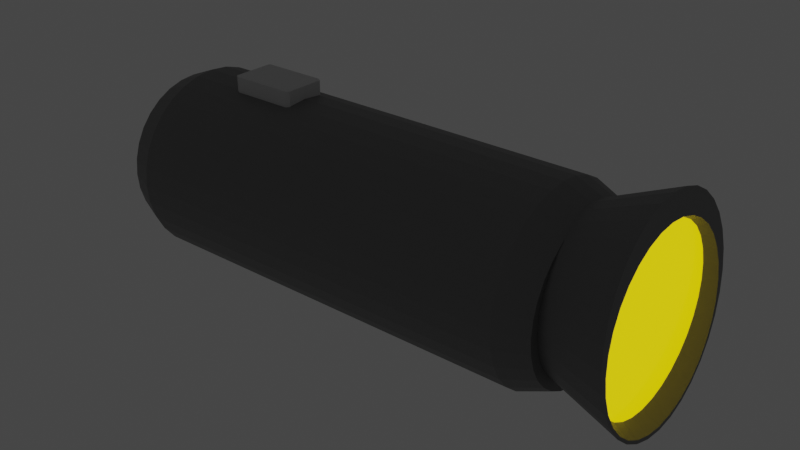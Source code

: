 # Source: Flashlight.blend  (saved by Blender 3.4.6; exported with 4.5.12 LTS)
import bpy
from mathutils import Matrix  # noqa: F401  (used for matrix-valued properties, if any)

bpy.ops.wm.read_factory_settings(use_empty=True)
scene = bpy.context.scene
scene.name = 'Scene'

# ---- collections
col_collection = bpy.data.collections.new('Collection'); scene.collection.children.link(col_collection)

# ---- materials (node trees are filled in below, after node groups)
mat_x = bpy.data.materials.new('Серый')
mat_x.use_transparent_shadow = False
mat_x_1 = bpy.data.materials.new('жолти')
mat_x_1.use_transparent_shadow = False
mat_x_2 = bpy.data.materials.new('побелее')
mat_x_2.use_transparent_shadow = False

# ---- material node trees
mat_x.use_nodes = True; mat_x.node_tree.nodes.clear()
_N = mat_x.node_tree.nodes; _L = mat_x.node_tree.links
n0 = _N.new('ShaderNodeBsdfPrincipled'); n0.name = 'Принципиальный BSDF'; n0.location = (10, 300)
n0.distribution = 'GGX'
n0.subsurface_method = 'RANDOM_WALK_SKIN'
n0.inputs[0].default_value = (0.1789, 0.1789, 0.1789, 1.0)
n0.inputs[3].default_value = 1.45
n0.inputs[27].default_value = (0.0, 0.0, 0.0, 1.0)
n0.inputs[28].default_value = 1.0
n1 = _N.new('ShaderNodeOutputMaterial'); n1.name = 'Вывод материала'; n1.location = (300, 300)
_L.new(n0.outputs[0], n1.inputs[0])
n1.is_active_output = True
mat_x_1.use_nodes = True; mat_x_1.node_tree.nodes.clear()
_N = mat_x_1.node_tree.nodes; _L = mat_x_1.node_tree.links
n0 = _N.new('ShaderNodeBsdfPrincipled'); n0.name = 'Принципиальный BSDF'; n0.location = (10, 300)
n0.distribution = 'GGX'
n0.subsurface_method = 'RANDOM_WALK_SKIN'
n0.inputs[0].default_value = (0.9285, 1.0, 0.0, 1.0)
n0.inputs[3].default_value = 1.45
n0.inputs[13].default_value = 0.7923
n0.inputs[19].default_value = 0.25
n0.inputs[27].default_value = (1.0, 0.7375, 0.0, 1.0)
n0.inputs[28].default_value = 1.0
n1 = _N.new('ShaderNodeOutputMaterial'); n1.name = 'Вывод материала'; n1.location = (300, 300)
_L.new(n0.outputs[0], n1.inputs[0])
n1.is_active_output = True
mat_x_2.use_nodes = True; mat_x_2.node_tree.nodes.clear()
_N = mat_x_2.node_tree.nodes; _L = mat_x_2.node_tree.links
n0 = _N.new('ShaderNodeBsdfPrincipled'); n0.name = 'Принципиальный BSDF'; n0.location = (10, 300)
n0.distribution = 'GGX'
n0.subsurface_method = 'RANDOM_WALK_SKIN'
n0.inputs[0].default_value = (0.6267, 0.6267, 0.6267, 1.0)
n0.inputs[3].default_value = 1.45
n0.inputs[27].default_value = (0.0, 0.0, 0.0, 1.0)
n0.inputs[28].default_value = 1.0
n1 = _N.new('ShaderNodeOutputMaterial'); n1.name = 'Вывод материала'; n1.location = (300, 300)
_L.new(n0.outputs[0], n1.inputs[0])
n1.is_active_output = True

# ---- world
world_world = bpy.data.worlds.new('World'); scene.world = world_world
world_world.use_nodes = True; world_world.node_tree.nodes.clear()
_N = world_world.node_tree.nodes; _L = world_world.node_tree.links
n0 = _N.new('ShaderNodeOutputWorld'); n0.name = 'World Output'; n0.location = (300, 300)
n1 = _N.new('ShaderNodeBackground'); n1.name = 'Background'; n1.location = (10, 300)
n1.inputs[0].default_value = (0.05088, 0.05088, 0.05088, 1.0)
_L.new(n1.outputs[0], n0.inputs[0])
n0.is_active_output = True
world_world.color = (0.05088, 0.05088, 0.05088)
world_world.use_sun_shadow = False
world_world.sun_shadow_jitter_overblur = 0.0

# ---- meshes
me_x = bpy.data.meshes.new('Цилиндр')
me_x.from_pydata([(0.0, 1.0, -1.0), (0.0, 1.0, 1.0), (0.1951, 0.9808, -1.0), (0.1951, 0.9808, 1.0), (0.3827, 0.9239, -1.0), (0.3827, 0.9239, 1.0), (0.5556, 0.8315, -1.0), (0.5556, 0.8315, 1.0), (0.7071, 0.7071, -1.0), (0.7071, 0.7071, 1.0), (0.8315, 0.5556, -1.0), (0.8315, 0.5556, 1.0), (0.9239, 0.3827, -1.0), (0.9239, 0.3827, 1.0), (0.9808, 0.1951, -1.0), (0.9808, 0.1951, 1.0), (1.0, 0.0, -1.0), (1.0, 0.0, 1.0), (0.9808, -0.1951, -1.0), (0.9808, -0.1951, 1.0), (0.9239, -0.3827, -1.0), (0.9239, -0.3827, 1.0), (0.8315, -0.5556, -1.0), (0.8315, -0.5556, 1.0), (0.7071, -0.7071, -1.0), (0.7071, -0.7071, 1.0), (0.5556, -0.8315, -1.0), (0.5556, -0.8315, 1.0), (0.3827, -0.9239, -1.0), (0.3827, -0.9239, 1.0), (0.1951, -0.9808, -1.0), (0.1951, -0.9808, 1.0), (0.0, -1.0, -1.0), (0.0, -1.0, 1.0), (-0.1951, -0.9808, -1.0), (-0.1951, -0.9808, 1.0), (-0.3827, -0.9239, -1.0), (-0.3827, -0.9239, 1.0), (-0.5556, -0.8315, -1.0), (-0.5556, -0.8315, 1.0), (-0.7071, -0.7071, -1.0), (-0.7071, -0.7071, 1.0), (-0.8315, -0.5556, -1.0), (-0.8315, -0.5556, 1.0), (-0.9239, -0.3827, -1.0), (-0.9239, -0.3827, 1.0), (-0.9808, -0.1951, -1.0), (-0.9808, -0.1951, 1.0), (-1.0, 0.0, -1.0), (-1.0, 0.0, 1.0), (-0.9808, 0.1951, -1.0), (-0.9808, 0.1951, 1.0), (-0.9239, 0.3827, -1.0), (-0.9239, 0.3827, 1.0), (-0.8315, 0.5556, -1.0), (-0.8315, 0.5556, 1.0), (-0.7071, 0.7071, -1.0), (-0.7071, 0.7071, 1.0), (-0.5556, 0.8315, -1.0), (-0.5556, 0.8315, 1.0), (-0.3827, 0.9239, -1.0), (-0.3827, 0.9239, 1.0), (-0.1951, 0.9808, -1.0), (-0.1951, 0.9808, 1.0), (0.7693, -0.6313, -1.0), (0.7693, -0.6313, 1.0), (-0.6545, 0.7503, 1.0), (0.07034, 0.646, 1.0), (0.6657, -0.1845, 1.0), (0.5937, 0.2988, 1.0)], [(68, 19)], [(0, 1, 3, 2), (2, 3, 5, 4), (4, 5, 7, 6), (6, 7, 9, 8), (8, 9, 11, 10), (10, 11, 13, 12), (12, 13, 15, 14), (14, 15, 17, 16), (16, 17, 19, 18), (18, 19, 21, 20), (20, 21, 23, 22), (64, 65, 25, 24), (24, 25, 27, 26), (26, 27, 29, 28), (28, 29, 31, 30), (30, 31, 33, 32), (32, 33, 35, 34), (34, 35, 37, 36), (36, 37, 39, 38), (38, 39, 41, 40), (40, 41, 43, 42), (42, 43, 45, 44), (44, 45, 47, 46), (46, 47, 49, 48), (48, 49, 51, 50), (50, 51, 53, 52), (52, 53, 55, 54), (54, 55, 57, 56), (56, 66, 59, 58), (58, 59, 61, 60), (3, 1, 63, 61, 59, 66, 67, 29, 27, 25, 65, 23, 21, 19, 17, 15, 13, 11, 9, 7, 5), (60, 61, 63, 62), (62, 63, 1, 0), (0, 2, 4, 6, 8, 10, 12, 14, 16, 18, 20, 22, 64, 24, 26, 28, 30, 32, 34, 36, 38, 40, 42, 44, 46, 48, 50, 52, 54, 56, 58, 60, 62), (22, 23, 65, 64), (29, 67, 66), (29, 66, 57, 55, 53, 51, 49, 47, 45, 43, 41, 39, 37, 35, 33, 31), (66, 56, 57)])
_uv = me_x.uv_layers.new(name='UVКарта')
_uv.uv.foreach_set('vector', [1.0, 0.5, 1.0, 1.0, 0.9688, 1.0, 0.9688, 0.5, 0.9688, 0.5, 0.9688, 1.0, 0.9375, 1.0, 0.9375, 0.5, 0.9375, 0.5, 0.9375, 1.0, 0.9062, 1.0, 0.9062, 0.5, 0.9062, 0.5, 0.9062, 1.0, 0.875, 1.0, 0.875, 0.5, 0.875, 0.5, 0.875, 1.0, 0.8438, 1.0, 0.8438, 0.5, 0.8438, 0.5, 0.8438, 1.0, 0.8125, 1.0, 0.8125, 0.5, 0.8125, 0.5, 0.8125, 1.0, 0.7812, 1.0, 0.7812, 0.5, 0.7812, 0.5, 0.7812, 1.0, 0.75, 1.0, 0.75, 0.5, 0.75, 0.5, 0.75, 1.0, 0.7188, 1.0, 0.7188, 0.5, 0.7188, 0.5, 0.7188, 1.0, 0.6875, 1.0, 0.6875, 0.5, 0.6875, 0.5, 0.6875, 1.0, 0.6562, 1.0, 0.6562, 0.5, 0.6406, 0.5, 0.6406, 1.0, 0.625, 1.0, 0.625, 0.5, 0.625, 0.5, 0.625, 1.0, 0.5938, 1.0, 0.5938, 0.5, 0.5938, 0.5, 0.5938, 1.0, 0.5625, 1.0, 0.5625, 0.5, 0.5625, 0.5, 0.5625, 1.0, 0.5312, 1.0, 0.5312, 0.5, 0.5312, 0.5, 0.5312, 1.0, 0.5, 1.0, 0.5, 0.5, 0.5, 0.5, 0.5, 1.0, 0.4688, 1.0, 0.4688, 0.5, 0.4688, 0.5, 0.4688, 1.0, 0.4375, 1.0, 0.4375, 0.5, 0.4375, 0.5, 0.4375, 1.0, 0.4062, 1.0, 0.4062, 0.5, 0.4062, 0.5, 0.4062, 1.0, 0.375, 1.0, 0.375, 0.5, 0.375, 0.5, 0.375, 1.0, 0.3438, 1.0, 0.3438, 0.5, 0.3438, 0.5, 0.3438, 1.0, 0.3125, 1.0, 0.3125, 0.5, 0.3125, 0.5, 0.3125, 1.0, 0.2812, 1.0, 0.2812, 0.5, 0.2812, 0.5, 0.2812, 1.0, 0.25, 1.0, 0.25, 0.5, 0.25, 0.5, 0.25, 1.0, 0.2188, 1.0, 0.2188, 0.5, 0.2188, 0.5, 0.2188, 1.0, 0.1875, 1.0, 0.1875, 0.5, 0.1875, 0.5, 0.1875, 1.0, 0.1562, 1.0, 0.1562, 0.5, 0.1562, 0.5, 0.1562, 1.0, 0.125, 1.0, 0.125, 0.5, 0.125, 0.5, 0.1141, 1.0, 0.09375, 1.0, 0.09375, 0.5, 0.09375, 0.5, 0.09375, 1.0, 0.0625, 1.0, 0.0625, 0.5, 0.2968, 0.4854, 0.25, 0.49, 0.2032, 0.4854, 0.1582, 0.4717, 0.1167, 0.4496, 0.09293, 0.4301, 0.2669, 0.405, 0.3418, 0.02827, 0.3833, 0.05045, 0.4197, 0.08029, 0.4346, 0.09848, 0.4496, 0.1167, 0.4717, 0.1582, 0.4854, 0.2032, 0.49, 0.25, 0.4854, 0.2968, 0.4717, 0.3418, 0.4496, 0.3833, 0.4197, 0.4197, 0.3833, 0.4496, 0.3418, 0.4717, 0.0625, 0.5, 0.0625, 1.0, 0.03125, 1.0, 0.03125, 0.5, 0.03125, 0.5, 0.03125, 1.0, 0.0, 1.0, 0.0, 0.5, 0.75, 0.49, 0.7968, 0.4854, 0.8418, 0.4717, 0.8833, 0.4496, 0.9197, 0.4197, 0.9496, 0.3833, 0.9717, 0.3418, 0.9854, 0.2968, 0.99, 0.25, 0.9854, 0.2032, 0.9717, 0.1582, 0.9496, 0.1167, 0.9346, 0.09848, 0.9197, 0.08029, 0.8833, 0.05045, 0.8418, 0.02827, 0.7968, 0.01461, 0.75, 0.01, 0.7032, 0.01461, 0.6582, 0.02827, 0.6167, 0.05045, 0.5803, 0.08029, 0.5504, 0.1167, 0.5283, 0.1582, 0.5146, 0.2032, 0.51, 0.25, 0.5146, 0.2968, 0.5283, 0.3418, 0.5504, 0.3833, 0.5803, 0.4197, 0.6167, 0.4496, 0.6582, 0.4717, 0.7032, 0.4854, 0.6562, 0.5, 0.6562, 1.0, 0.6406, 1.0, 0.6406, 0.5, 0.3418, 0.02827, 0.2669, 0.405, 0.09293, 0.4301, 0.3418, 0.02827, 0.09293, 0.4301, 0.08029, 0.4197, 0.05045, 0.3833, 0.02827, 0.3418, 0.01461, 0.2968, 0.01, 0.25, 0.01461, 0.2032, 0.02827, 0.1582, 0.05045, 0.1167, 0.08029, 0.08029, 0.1167, 0.05045, 0.1582, 0.02827, 0.2032, 0.01461, 0.25, 0.01, 0.2968, 0.01461, 0.1141, 1.0, 0.125, 0.5, 0.125, 1.0])
me_x.materials.append(mat_x)
me_x.update()
me_002 = bpy.data.meshes.new('Конус.002')
me_002.from_pydata([(-5.792e-12, 1.0, -1.0), (0.1951, 0.9808, -1.0), (0.3827, 0.9239, -1.0), (0.5556, 0.8315, -1.0), (0.7071, 0.7071, -1.0), (0.8315, 0.5556, -1.0), (0.9239, 0.3827, -1.0), (0.9808, 0.1951, -1.0), (1.0, 0.0, -1.0), (0.9808, -0.1951, -1.0), (0.9239, -0.3827, -1.0), (0.8315, -0.5556, -1.0), (0.7071, -0.7071, -1.0), (0.5556, -0.8315, -1.0), (0.3827, -0.9239, -1.0), (0.1951, -0.9808, -1.0), (6.144e-12, -1.0, -1.0), (-0.1951, -0.9808, -1.0), (-0.3827, -0.9239, -1.0), (-0.5556, -0.8315, -1.0), (-0.7071, -0.7071, -1.0), (-0.8315, -0.5556, -1.0), (-0.9239, -0.3827, -1.0), (-0.9808, -0.1951, -1.0), (-1.0, 0.0, -1.0), (-0.9808, 0.1951, -1.0), (-0.9239, 0.3827, -1.0), (-0.8315, 0.5556, -1.0), (-0.7071, 0.7071, -1.0), (-0.5556, 0.8315, -1.0), (-0.3827, 0.9239, -1.0), (-0.1951, 0.9808, -1.0), (-1.76e-13, 0.0, 1.0), (0.0002314, -0.02119, 0.2716), (0.1856, 0.9471, -1.0), (-0.0008832, 0.9647, -1.0), (0.3642, 0.8952, -1.0), (0.7839, 0.5634, -1.0), (0.6695, 0.699, -1.0), (0.8668, 0.4101, -1.0), (-0.9304, 0.07618, -1.0), (-0.869, 0.4103, -1.0), (-0.9176, 0.2456, -1.0), (-0.6715, 0.6993, -1.0), (-0.3661, 0.8953, -1.0), (-0.5297, 0.8115, -1.0), (0.9154, 0.2455, -1.0), (0.5277, 0.8112, -1.0), (0.5035, -0.6251, -1.0), (0.6432, -0.5222, -1.0), (0.8483, -0.2506, -1.0), (0.9053, -0.09129, -1.0), (0.9282, 0.07618, -1.0), (0.7597, -0.396, -1.0), (-0.6452, -0.5225, -1.0), (-0.7617, -0.3962, -1.0), (-0.1772, -0.7478, -1.0), (-0.3474, -0.7013, -1.0), (-0.5053, -0.6253, -1.0), (-0.7861, 0.5636, -1.0), (-0.1874, 0.9472, -1.0), (0.3457, -0.7011, -1.0), (0.1756, -0.7477, -1.0), (-0.9075, -0.09138, -1.0), (-0.8504, -0.2508, -1.0), (-0.0008226, -0.7635, -1.0)], [], [(32, 1, 0), (32, 2, 1), (32, 3, 2), (32, 4, 3), (32, 5, 4), (32, 6, 5), (32, 7, 6), (32, 8, 7), (9, 8, 32), (10, 9, 32), (11, 10, 32), (12, 11, 32), (32, 13, 12), (32, 14, 13), (32, 15, 14), (32, 16, 15), (32, 17, 16), (18, 17, 32), (19, 18, 32), (20, 19, 32), (20, 32, 21), (21, 32, 22), (22, 32, 23), (23, 32, 24), (32, 25, 24), (32, 26, 25), (32, 27, 26), (32, 28, 27), (28, 32, 29), (29, 32, 30), (45, 29, 30, 31, 0, 1, 2, 3, 47, 36, 34, 35, 60, 44), (47, 3, 4, 5, 6, 7, 8, 9, 10, 11, 12, 13, 14, 15, 16, 17, 18, 19, 20, 21, 22, 23, 24, 25, 26, 27, 28, 29, 45, 43, 59, 41, 42, 40, 63, 64, 55, 54, 58, 57, 56, 65, 62, 61, 48, 49, 53, 50, 51, 52, 46, 39, 37, 38), (30, 32, 31), (31, 32, 0), (52, 51, 33), (51, 50, 33), (50, 53, 33), (53, 49, 33), (33, 49, 48), (33, 48, 61), (33, 61, 62), (33, 62, 65), (56, 33, 65), (56, 57, 33), (57, 58, 33), (58, 54, 33), (55, 33, 54), (64, 33, 55), (63, 33, 64), (33, 63, 40), (33, 40, 42), (33, 42, 41), (59, 33, 41), (33, 59, 43), (45, 33, 43), (44, 33, 45), (60, 33, 44), (35, 33, 60), (34, 33, 35), (33, 34, 36), (47, 33, 36), (38, 33, 47), (38, 37, 33), (33, 37, 39), (33, 39, 46), (33, 46, 52)])
me_002.polygons.foreach_set('material_index', [0, 0, 0, 0, 0, 0, 0, 0, 0, 0, 0, 0, 0, 0, 0, 0, 0, 0, 0, 0, 0, 0, 0, 0, 0, 0, 0, 0, 0, 0, 0, 0, 0, 0, 568, 568, 568, 568, 568, 568, 568, 568, 568, 568, 568, 568, 568, 568, 568, 568, 568, 568, 568, 568, 568, 568, 568, 568, 568, 568, 568, 568, 568, 568, 568, 568])
_uv = me_002.uv_layers.new(name='UVКарта')
_uv.uv.foreach_set('vector', [0.25, 0.25, 0.2968, 0.4854, 0.25, 0.49, 0.25, 0.25, 0.3418, 0.4717, 0.2968, 0.4854, 0.25, 0.25, 0.3833, 0.4496, 0.3418, 0.4717, 0.25, 0.25, 0.4197, 0.4197, 0.3833, 0.4496, 0.25, 0.25, 0.4496, 0.3833, 0.4197, 0.4197, 0.25, 0.25, 0.4717, 0.3418, 0.4496, 0.3833, 0.25, 0.25, 0.4854, 0.2968, 0.4717, 0.3418, 0.25, 0.25, 0.49, 0.25, 0.4854, 0.2968, 0.4854, 0.2032, 0.49, 0.25, 0.25, 0.25, 0.4717, 0.1582, 0.4854, 0.2032, 0.25, 0.25, 0.4496, 0.1167, 0.4717, 0.1582, 0.25, 0.25, 0.4197, 0.08029, 0.4496, 0.1167, 0.25, 0.25, 0.25, 0.25, 0.3833, 0.05045, 0.4197, 0.08029, 0.25, 0.25, 0.3418, 0.02827, 0.3833, 0.05045, 0.25, 0.25, 0.2968, 0.01461, 0.3418, 0.02827, 0.25, 0.25, 0.25, 0.01, 0.2968, 0.01461, 0.25, 0.25, 0.2032, 0.01461, 0.25, 0.01, 0.1582, 0.02827, 0.2032, 0.01461, 0.25, 0.25, 0.1167, 0.05045, 0.1582, 0.02827, 0.25, 0.25, 0.08029, 0.08029, 0.1167, 0.05045, 0.25, 0.25, 0.08029, 0.08029, 0.25, 0.25, 0.05045, 0.1167, 0.05045, 0.1167, 0.25, 0.25, 0.02827, 0.1582, 0.02827, 0.1582, 0.25, 0.25, 0.01461, 0.2032, 0.01461, 0.2032, 0.25, 0.25, 0.01, 0.25, 0.25, 0.25, 0.01461, 0.2968, 0.01, 0.25, 0.25, 0.25, 0.02827, 0.3418, 0.01461, 0.2968, 0.25, 0.25, 0.05045, 0.3833, 0.02827, 0.3418, 0.25, 0.25, 0.08029, 0.4197, 0.05045, 0.3833, 0.08029, 0.4197, 0.25, 0.25, 0.1167, 0.4496, 0.1167, 0.4496, 0.25, 0.25, 0.1582, 0.4717, 0.6229, 0.4448, 0.6167, 0.4496, 0.6582, 0.4717, 0.7032, 0.4854, 0.75, 0.49, 0.7968, 0.4854, 0.8418, 0.4717, 0.8833, 0.4496, 0.8767, 0.4447, 0.8374, 0.4648, 0.7945, 0.4773, 0.7498, 0.4815, 0.705, 0.4773, 0.6621, 0.4649, 0.8767, 0.4447, 0.8833, 0.4496, 0.9197, 0.4197, 0.9496, 0.3833, 0.9717, 0.3418, 0.9854, 0.2968, 0.99, 0.25, 0.9854, 0.2032, 0.9717, 0.1582, 0.9496, 0.1167, 0.9197, 0.08029, 0.8833, 0.05045, 0.8418, 0.02827, 0.7968, 0.01461, 0.75, 0.01, 0.7032, 0.01461, 0.6582, 0.02827, 0.6167, 0.05045, 0.5803, 0.08029, 0.5504, 0.1167, 0.5283, 0.1582, 0.5146, 0.2032, 0.51, 0.25, 0.5146, 0.2968, 0.5283, 0.3418, 0.5504, 0.3833, 0.5803, 0.4197, 0.6167, 0.4496, 0.6229, 0.4448, 0.5888, 0.4178, 0.5613, 0.3853, 0.5414, 0.3485, 0.5298, 0.3089, 0.5267, 0.2683, 0.5322, 0.2281, 0.5459, 0.1898, 0.5672, 0.1549, 0.5952, 0.1246, 0.6287, 0.09992, 0.6666, 0.0817, 0.7075, 0.07053, 0.7498, 0.06677, 0.7921, 0.07055, 0.833, 0.08174, 0.8708, 0.09998, 0.9044, 0.1247, 0.9323, 0.155, 0.9536, 0.1899, 0.9673, 0.2281, 0.9728, 0.2683, 0.9697, 0.3089, 0.958, 0.3484, 0.9381, 0.3852, 0.9107, 0.4178, 0.1582, 0.4717, 0.25, 0.25, 0.2032, 0.4854, 0.2032, 0.4854, 0.25, 0.25, 0.25, 0.49, 0.25, 0.4805, 0.2947, 0.4748, 0.25, 0.25, 0.2947, 0.4748, 0.3373, 0.4606, 0.25, 0.25, 0.3373, 0.4606, 0.3761, 0.4387, 0.25, 0.25, 0.3761, 0.4387, 0.4098, 0.4098, 0.25, 0.25, 0.25, 0.25, 0.4098, 0.4098, 0.4372, 0.3751, 0.25, 0.25, 0.4372, 0.3751, 0.4575, 0.336, 0.25, 0.25, 0.4575, 0.336, 0.47, 0.2938, 0.25, 0.25, 0.47, 0.2938, 0.4742, 0.25, 0.47, 0.2062, 0.25, 0.25, 0.4742, 0.25, 0.47, 0.2062, 0.4576, 0.164, 0.25, 0.25, 0.4576, 0.164, 0.4373, 0.1249, 0.25, 0.25, 0.4373, 0.1249, 0.4098, 0.09016, 0.25, 0.25, 0.3761, 0.06125, 0.25, 0.25, 0.4098, 0.09016, 0.3373, 0.03925, 0.25, 0.25, 0.3761, 0.06125, 0.2947, 0.02508, 0.25, 0.25, 0.3373, 0.03925, 0.25, 0.25, 0.2947, 0.02508, 0.25, 0.01941, 0.25, 0.25, 0.25, 0.01941, 0.2048, 0.02258, 0.25, 0.25, 0.2048, 0.02258, 0.1608, 0.03463, 0.1199, 0.05522, 0.25, 0.25, 0.1608, 0.03463, 0.25, 0.25, 0.1199, 0.05522, 0.08363, 0.08363, 0.05368, 0.1188, 0.25, 0.25, 0.08363, 0.08363, 0.03128, 0.1594, 0.25, 0.25, 0.05368, 0.1188, 0.01744, 0.2037, 0.25, 0.25, 0.03128, 0.1594, 0.01277, 0.25, 0.25, 0.25, 0.01744, 0.2037, 0.01747, 0.2963, 0.25, 0.25, 0.01277, 0.25, 0.25, 0.25, 0.01747, 0.2963, 0.03133, 0.3406, 0.05374, 0.3811, 0.25, 0.25, 0.03133, 0.3406, 0.0837, 0.4163, 0.25, 0.25, 0.05374, 0.3811, 0.0837, 0.4163, 0.1199, 0.4447, 0.25, 0.25, 0.25, 0.25, 0.1199, 0.4447, 0.1608, 0.4652, 0.25, 0.25, 0.1608, 0.4652, 0.2048, 0.4773, 0.25, 0.25, 0.2048, 0.4773, 0.25, 0.4805])
me_002.materials.append(mat_x)
me_002.update()
me_003 = bpy.data.meshes.new('Конус.003')
me_003.from_pydata([(0.0, 1.0, -1.0), (0.1951, 0.9808, -1.0), (0.3827, 0.9239, -1.0), (0.5556, 0.8315, -1.0), (0.7071, 0.7071, -1.0), (0.8315, 0.5556, -1.0), (0.9239, 0.3827, -1.0), (0.9808, 0.1951, -1.0), (1.0, 0.0, -1.0), (0.9808, -0.1951, -1.0), (0.9239, -0.3827, -1.0), (0.8315, -0.5556, -1.0), (0.7071, -0.7071, -1.0), (0.5556, -0.8315, -1.0), (0.3827, -0.9239, -1.0), (0.1951, -0.9808, -1.0), (0.0, -1.0, -1.0), (-0.1951, -0.9808, -1.0), (-0.3827, -0.9239, -1.0), (-0.5556, -0.8315, -1.0), (-0.7071, -0.7071, -1.0), (-0.8315, -0.5556, -1.0), (-0.9239, -0.3827, -1.0), (-0.9808, -0.1951, -1.0), (-1.0, 0.0, -1.0), (-0.9808, 0.1951, -1.0), (-0.9239, 0.3827, -1.0), (-0.8315, 0.5556, -1.0), (-0.7071, 0.7071, -1.0), (-0.5556, 0.8315, -1.0), (-0.3827, 0.9239, -1.0), (-0.1951, 0.9808, -1.0), (0.0, 0.0, 1.0)], [], [(0, 32, 1), (1, 32, 2), (2, 32, 3), (3, 32, 4), (4, 32, 5), (5, 32, 6), (6, 32, 7), (7, 32, 8), (8, 32, 9), (9, 32, 10), (10, 32, 11), (11, 32, 12), (12, 32, 13), (13, 32, 14), (14, 32, 15), (15, 32, 16), (16, 32, 17), (17, 32, 18), (18, 32, 19), (19, 32, 20), (20, 32, 21), (21, 32, 22), (22, 32, 23), (23, 32, 24), (24, 32, 25), (25, 32, 26), (26, 32, 27), (27, 32, 28), (28, 32, 29), (29, 32, 30), (0, 1, 2, 3, 4, 5, 6, 7, 8, 9, 10, 11, 12, 13, 14, 15, 16, 17, 18, 19, 20, 21, 22, 23, 24, 25, 26, 27, 28, 29, 30, 31), (30, 32, 31), (31, 32, 0)])
_uv = me_003.uv_layers.new(name='UVКарта')
_uv.uv.foreach_set('vector', [0.25, 0.49, 0.25, 0.25, 0.2968, 0.4854, 0.2968, 0.4854, 0.25, 0.25, 0.3418, 0.4717, 0.3418, 0.4717, 0.25, 0.25, 0.3833, 0.4496, 0.3833, 0.4496, 0.25, 0.25, 0.4197, 0.4197, 0.4197, 0.4197, 0.25, 0.25, 0.4496, 0.3833, 0.4496, 0.3833, 0.25, 0.25, 0.4717, 0.3418, 0.4717, 0.3418, 0.25, 0.25, 0.4854, 0.2968, 0.4854, 0.2968, 0.25, 0.25, 0.49, 0.25, 0.49, 0.25, 0.25, 0.25, 0.4854, 0.2032, 0.4854, 0.2032, 0.25, 0.25, 0.4717, 0.1582, 0.4717, 0.1582, 0.25, 0.25, 0.4496, 0.1167, 0.4496, 0.1167, 0.25, 0.25, 0.4197, 0.08029, 0.4197, 0.08029, 0.25, 0.25, 0.3833, 0.05045, 0.3833, 0.05045, 0.25, 0.25, 0.3418, 0.02827, 0.3418, 0.02827, 0.25, 0.25, 0.2968, 0.01461, 0.2968, 0.01461, 0.25, 0.25, 0.25, 0.01, 0.25, 0.01, 0.25, 0.25, 0.2032, 0.01461, 0.2032, 0.01461, 0.25, 0.25, 0.1582, 0.02827, 0.1582, 0.02827, 0.25, 0.25, 0.1167, 0.05045, 0.1167, 0.05045, 0.25, 0.25, 0.08029, 0.08029, 0.08029, 0.08029, 0.25, 0.25, 0.05045, 0.1167, 0.05045, 0.1167, 0.25, 0.25, 0.02827, 0.1582, 0.02827, 0.1582, 0.25, 0.25, 0.01461, 0.2032, 0.01461, 0.2032, 0.25, 0.25, 0.01, 0.25, 0.01, 0.25, 0.25, 0.25, 0.01461, 0.2968, 0.01461, 0.2968, 0.25, 0.25, 0.02827, 0.3418, 0.02827, 0.3418, 0.25, 0.25, 0.05045, 0.3833, 0.05045, 0.3833, 0.25, 0.25, 0.08029, 0.4197, 0.08029, 0.4197, 0.25, 0.25, 0.1167, 0.4496, 0.1167, 0.4496, 0.25, 0.25, 0.1582, 0.4717, 0.75, 0.49, 0.7968, 0.4854, 0.8418, 0.4717, 0.8833, 0.4496, 0.9197, 0.4197, 0.9496, 0.3833, 0.9717, 0.3418, 0.9854, 0.2968, 0.99, 0.25, 0.9854, 0.2032, 0.9717, 0.1582, 0.9496, 0.1167, 0.9197, 0.08029, 0.8833, 0.05045, 0.8418, 0.02827, 0.7968, 0.01461, 0.75, 0.01, 0.7032, 0.01461, 0.6582, 0.02827, 0.6167, 0.05045, 0.5803, 0.08029, 0.5504, 0.1167, 0.5283, 0.1582, 0.5146, 0.2032, 0.51, 0.25, 0.5146, 0.2968, 0.5283, 0.3418, 0.5504, 0.3833, 0.5803, 0.4197, 0.6167, 0.4496, 0.6582, 0.4717, 0.7032, 0.4854, 0.1582, 0.4717, 0.25, 0.25, 0.2032, 0.4854, 0.2032, 0.4854, 0.25, 0.25, 0.25, 0.49])
me_003.materials.append(mat_x_1)
me_003.update()
me_x_1 = bpy.data.meshes.new('Куб')
me_x_1.from_pydata([(-1.0, -1.0, -1.0), (-1.0, -1.0, 1.0), (-1.0, 1.0, -1.0), (-1.0, 1.0, 1.0), (1.0, -1.0, -1.0), (1.0, -1.0, 1.0), (1.0, 1.0, -1.0), (1.0, 1.0, 1.0)], [], [(0, 1, 3, 2), (2, 3, 7, 6), (6, 7, 5, 4), (4, 5, 1, 0), (2, 6, 4, 0), (7, 3, 1, 5)])
_uv = me_x_1.uv_layers.new(name='UVКарта')
_uv.uv.foreach_set('vector', [0.375, 0.0, 0.625, 0.0, 0.625, 0.25, 0.375, 0.25, 0.375, 0.25, 0.625, 0.25, 0.625, 0.5, 0.375, 0.5, 0.375, 0.5, 0.625, 0.5, 0.625, 0.75, 0.375, 0.75, 0.375, 0.75, 0.625, 0.75, 0.625, 1.0, 0.375, 1.0, 0.125, 0.5, 0.375, 0.5, 0.375, 0.75, 0.125, 0.75, 0.625, 0.5, 0.875, 0.5, 0.875, 0.75, 0.625, 0.75])
me_x_1.materials.append(mat_x_2)
me_x_1.update()

# ---- objects
ob_x = bpy.data.objects.new('Цилиндр', me_x)
ob_x_1 = bpy.data.objects.new('Конус', me_002)
ob_x_2 = bpy.data.objects.new('свет', me_003)
ob_x_3 = bpy.data.objects.new('Куб', me_x_1)

# ---- transforms, parenting, visibility, modifiers, constraints
ob_x.location = (0.0, 0.0, 0.0)
ob_x.rotation_euler = (1.571, 0.0, 1.571)
ob_x.scale = (0.9985, 0.9985, 2.496)
_m = ob_x.modifiers.new('Фаска', 'BEVEL')
_m.width = 0.21
_m.width_pct = 0.21
ob_x_1.location = (1.728, 0.0, 0.0)
ob_x_1.rotation_euler = (-1.627, 0.0, 1.571)
ob_x_1.scale = (1.034, 1.114, 1.508)
_m = ob_x_1.modifiers.new('BTool_Цилиндр.001', 'BOOLEAN')
ob_x_2.location = (2.115, 0.0, 0.0)
ob_x_2.rotation_euler = (0.0, -1.571, 0.0)
ob_x_2.scale = (0.9001, 0.8861, 1.0)
ob_x_3.location = (-1.187, 0.00246, 1.011)
ob_x_3.scale = (0.3693, 0.237, 0.1346)
_m = ob_x_3.modifiers.new('Фаска', 'BEVEL')

# ---- collection membership
col_collection.objects.link(ob_x)
col_collection.objects.link(ob_x_1)
col_collection.objects.link(ob_x_2)
col_collection.objects.link(ob_x_3)

# ---- scene / render settings (as saved in the file)
scene.frame_start = 1; scene.frame_end = 250; scene.frame_set(1)
scene.render.engine = 'BLENDER_EEVEE_NEXT'
scene.cycles.sampling_pattern = 'TABULATED_SOBOL'
scene.cycles.use_light_tree = False
scene.view_settings.view_transform = 'Filmic'
bpy.context.view_layer.update()

# ---- added for rendering (the .blend has no active camera): camera
cam_auto = bpy.data.cameras.new('AutoCamera')
cam_auto.lens = 50.0
cam_auto.sensor_width = 36.0
cam_auto.clip_end = 1000.0
ob_auto_camera = bpy.data.objects.new('AutoCamera', cam_auto)
scene.collection.objects.link(ob_auto_camera)
ob_auto_camera.location = (6.50763, -7.32864, 4.88576)
ob_auto_camera.rotation_euler = (1.09748, -7.21219e-08, 0.694738)
scene.camera = ob_auto_camera
bpy.context.view_layer.update()
